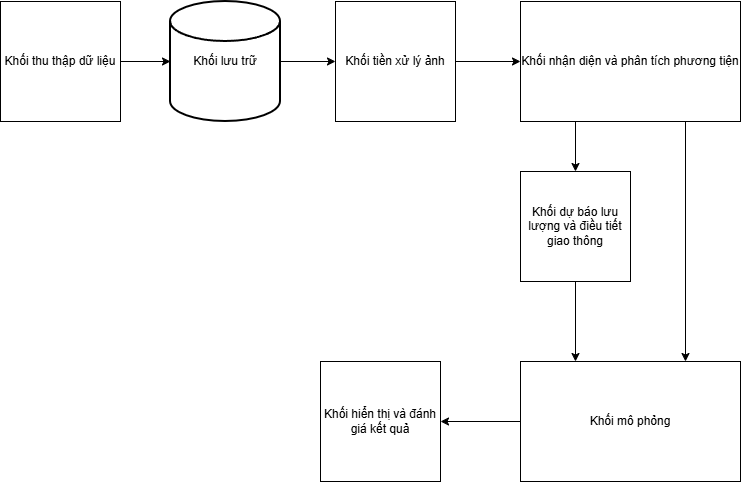

The diagram above was exported from draw.io. Its source (the exported page's mxGraphModel, read from the mxfile embedded in the PNG):
<mxGraphModel dx="1056" dy="633" grid="1" gridSize="10" guides="1" tooltips="1" connect="1" arrows="1" fold="1" page="1" pageScale="1" pageWidth="850" pageHeight="1100" math="0" shadow="0">
  <root>
    <mxCell id="0" />
    <mxCell id="1" parent="0" />
    <mxCell id="jllxOVSPBQGqBcFxtafm-2" value="Khối thu thập dữ liệu" style="whiteSpace=wrap;html=1;aspect=fixed;" parent="1" vertex="1">
      <mxGeometry x="30" y="80" width="120" height="120" as="geometry" />
    </mxCell>
    <mxCell id="jllxOVSPBQGqBcFxtafm-36" style="edgeStyle=orthogonalEdgeStyle;rounded=0;orthogonalLoop=1;jettySize=auto;html=1;entryX=0;entryY=0.5;entryDx=0;entryDy=0;" parent="1" source="jllxOVSPBQGqBcFxtafm-3" target="jllxOVSPBQGqBcFxtafm-35" edge="1">
      <mxGeometry relative="1" as="geometry" />
    </mxCell>
    <mxCell id="jllxOVSPBQGqBcFxtafm-3" value="Khối tiền xử lý ảnh" style="whiteSpace=wrap;html=1;aspect=fixed;" parent="1" vertex="1">
      <mxGeometry x="365" y="80" width="120" height="120" as="geometry" />
    </mxCell>
    <mxCell id="jllxOVSPBQGqBcFxtafm-43" style="edgeStyle=orthogonalEdgeStyle;rounded=0;orthogonalLoop=1;jettySize=auto;html=1;entryX=0.25;entryY=0;entryDx=0;entryDy=0;" parent="1" source="jllxOVSPBQGqBcFxtafm-5" target="jllxOVSPBQGqBcFxtafm-31" edge="1">
      <mxGeometry relative="1" as="geometry" />
    </mxCell>
    <mxCell id="jllxOVSPBQGqBcFxtafm-5" value="Khối dự báo lưu lượng và điều tiết giao thông" style="whiteSpace=wrap;html=1;aspect=fixed;" parent="1" vertex="1">
      <mxGeometry x="550" y="250" width="110" height="110" as="geometry" />
    </mxCell>
    <mxCell id="jllxOVSPBQGqBcFxtafm-7" value="Khối hiển thị và đánh giá kết quả" style="whiteSpace=wrap;html=1;aspect=fixed;" parent="1" vertex="1">
      <mxGeometry x="350" y="440" width="120" height="120" as="geometry" />
    </mxCell>
    <mxCell id="jllxOVSPBQGqBcFxtafm-33" style="edgeStyle=orthogonalEdgeStyle;rounded=0;orthogonalLoop=1;jettySize=auto;html=1;entryX=0;entryY=0.5;entryDx=0;entryDy=0;" parent="1" source="jllxOVSPBQGqBcFxtafm-30" target="jllxOVSPBQGqBcFxtafm-3" edge="1">
      <mxGeometry relative="1" as="geometry" />
    </mxCell>
    <mxCell id="jllxOVSPBQGqBcFxtafm-30" value="Khối lưu trữ" style="strokeWidth=2;html=1;shape=mxgraph.flowchart.database;whiteSpace=wrap;" parent="1" vertex="1">
      <mxGeometry x="200" y="80" width="110" height="120" as="geometry" />
    </mxCell>
    <mxCell id="jllxOVSPBQGqBcFxtafm-42" style="edgeStyle=orthogonalEdgeStyle;rounded=0;orthogonalLoop=1;jettySize=auto;html=1;entryX=1;entryY=0.5;entryDx=0;entryDy=0;" parent="1" source="jllxOVSPBQGqBcFxtafm-31" target="jllxOVSPBQGqBcFxtafm-7" edge="1">
      <mxGeometry relative="1" as="geometry" />
    </mxCell>
    <mxCell id="jllxOVSPBQGqBcFxtafm-31" value="Khối mô phỏng" style="rounded=0;whiteSpace=wrap;html=1;" parent="1" vertex="1">
      <mxGeometry x="550" y="440" width="220" height="120" as="geometry" />
    </mxCell>
    <mxCell id="jllxOVSPBQGqBcFxtafm-32" style="edgeStyle=orthogonalEdgeStyle;rounded=0;orthogonalLoop=1;jettySize=auto;html=1;entryX=0;entryY=0.5;entryDx=0;entryDy=0;entryPerimeter=0;" parent="1" source="jllxOVSPBQGqBcFxtafm-2" target="jllxOVSPBQGqBcFxtafm-30" edge="1">
      <mxGeometry relative="1" as="geometry" />
    </mxCell>
    <mxCell id="jllxOVSPBQGqBcFxtafm-39" style="edgeStyle=orthogonalEdgeStyle;rounded=0;orthogonalLoop=1;jettySize=auto;html=1;exitX=0.75;exitY=1;exitDx=0;exitDy=0;entryX=0.75;entryY=0;entryDx=0;entryDy=0;" parent="1" source="jllxOVSPBQGqBcFxtafm-35" target="jllxOVSPBQGqBcFxtafm-31" edge="1">
      <mxGeometry relative="1" as="geometry" />
    </mxCell>
    <mxCell id="jllxOVSPBQGqBcFxtafm-35" value="Khối nhận diện và phân tích phương tiện" style="rounded=0;whiteSpace=wrap;html=1;" parent="1" vertex="1">
      <mxGeometry x="550" y="80" width="220" height="120" as="geometry" />
    </mxCell>
    <mxCell id="jllxOVSPBQGqBcFxtafm-38" value="" style="endArrow=classic;html=1;rounded=0;exitX=0.25;exitY=1;exitDx=0;exitDy=0;entryX=0.5;entryY=0;entryDx=0;entryDy=0;" parent="1" source="jllxOVSPBQGqBcFxtafm-35" target="jllxOVSPBQGqBcFxtafm-5" edge="1">
      <mxGeometry width="50" height="50" relative="1" as="geometry">
        <mxPoint x="360" y="320" as="sourcePoint" />
        <mxPoint x="410" y="270" as="targetPoint" />
      </mxGeometry>
    </mxCell>
  </root>
</mxGraphModel>